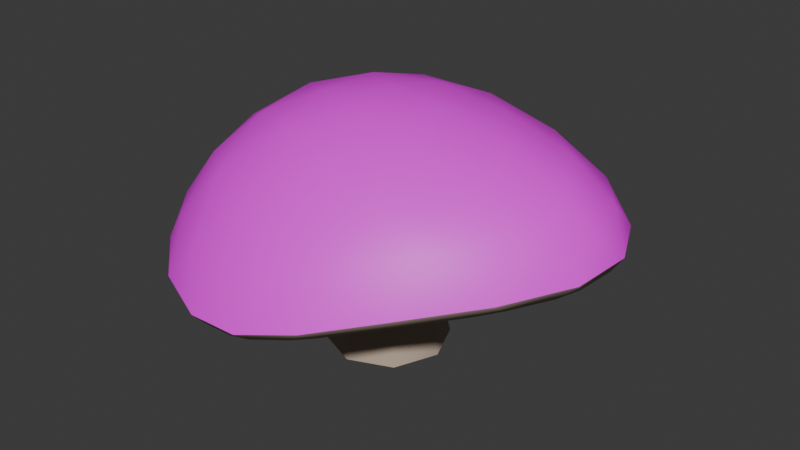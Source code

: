 # Source: mushroom_1.blend  (saved by Blender 4.4.30; exported with 4.5.12 LTS)
import bpy
from mathutils import Matrix  # noqa: F401  (used for matrix-valued properties, if any)

bpy.ops.wm.read_factory_settings(use_empty=True)
scene = bpy.context.scene
scene.name = 'Scene'

# ---- collections
col_collection = bpy.data.collections.new('Collection'); scene.collection.children.link(col_collection)

# ---- images (referenced by path relative to the original .blend; pixels are not part of the script)
import os
ASSET_DIR = os.environ.get("B2B_ASSET_DIR", "")  # directory of the original .blend (textures are referenced by path, not embedded)
HERE = os.path.dirname(os.path.abspath(__file__))  # packed textures are extracted next to this script under _unpacked/

def load_image(name, relpath, width, height, colorspace="sRGB"):
    """Load a texture the original file referenced (path relative to the .blend, or extracted next to this script)."""
    p = next((c for c in (os.path.join(HERE, relpath), os.path.join(ASSET_DIR, relpath)) if relpath and os.path.exists(c)), "")
    if p:
        img = bpy.data.images.load(p, check_existing=True)
        img.name = name
    else:  # same state as the original file: an image datablock whose file is absent (Cycles renders it pink)
        img = bpy.data.images.new(name, width, height)
        img.source = "FILE"
        img.filepath = "//" + (relpath or name)
    img.colorspace_settings.name = colorspace
    return img
img_fliegen_pilz = load_image('fliegen pilz', '', 1024, 1024, 'sRGB')

# ---- materials (node trees are filled in below, after node groups)
mat_material_001 = bpy.data.materials.new('Material.001')
mat_material_002 = bpy.data.materials.new('Material.002')
mat_material = bpy.data.materials.new('Material')

# ---- node groups
ng_smooth_by_angle = bpy.data.node_groups.new('Smooth by Angle', 'GeometryNodeTree')
_s = ng_smooth_by_angle.interface.new_socket(name='Mesh', in_out='OUTPUT', socket_type='NodeSocketGeometry')
_s = ng_smooth_by_angle.interface.new_socket(name='Mesh', in_out='INPUT', socket_type='NodeSocketGeometry')
_s = ng_smooth_by_angle.interface.new_socket(name='Angle', in_out='INPUT', socket_type='NodeSocketFloat')
_s.subtype = 'ANGLE'
_s.default_value = 0.5236
_s.min_value = 0.0
_s.max_value = 3.142
_s.description = 'Maximum face angle for smooth edges'
_s = ng_smooth_by_angle.interface.new_socket(name='Ignore Sharpness', in_out='INPUT', socket_type='NodeSocketBool')
_s.force_non_field = True
ng_smooth_by_angle.description = 'Set the sharpness of mesh edges based on the angle between the neighboring faces'
ng_smooth_by_angle.is_modifier = True
_N = ng_smooth_by_angle.nodes; _L = ng_smooth_by_angle.links
n0 = _N.new('GeometryNodeSetShadeSmooth'); n0.name = 'Set Shade Smooth'; n0.location = (120, -80)
n0.domain = 'EDGE'
n1 = _N.new('GeometryNodeSetShadeSmooth'); n1.name = 'Set Shade Smooth.001'; n1.location = (300, -80)
n2 = _N.new('NodeGroupOutput'); n2.name = 'Group Output'; n2.location = (480, -80)
n3 = _N.new('GeometryNodeInputMeshEdgeAngle'); n3.name = 'Edge Angle'; n3.location = (-440, -240)
n4 = _N.new('NodeGroupInput'); n4.name = 'Group Input'; n4.location = (-80, -80)
n5 = _N.new('GeometryNodeInputEdgeSmooth'); n5.name = 'Is Edge Smooth'; n5.location = (-260, -120)
n6 = _N.new('GeometryNodeInputShadeSmooth'); n6.name = 'Is Shade Smooth'; n6.location = (-440, -397)
n7 = _N.new('FunctionNodeCompare'); n7.name = 'Compare'; n7.location = (-260, -260)
n7.operation = 'LESS_EQUAL'
n7.inputs[6].default_value = (0.0, 0.0, 0.0, 0.0)
n7.inputs[7].default_value = (0.0, 0.0, 0.0, 0.0)
n8 = _N.new('FunctionNodeBooleanMath'); n8.name = 'Boolean Math.001'; n8.location = (-80, -260)
n9 = _N.new('NodeGroupInput'); n9.name = 'Group Input.001'; n9.location = (-440, -329)
n10 = _N.new('NodeGroupInput'); n10.name = 'Group Input.002'; n10.location = (-259, -189)
n11 = _N.new('FunctionNodeBooleanMath'); n11.name = 'Boolean Math'; n11.location = (-80, -149)
n11.operation = 'OR'
n12 = _N.new('FunctionNodeBooleanMath'); n12.name = 'Boolean Math.002'; n12.location = (-260, -380)
n12.operation = 'OR'
n13 = _N.new('NodeGroupInput'); n13.name = 'Group Input.003'; n13.location = (-440, -460)
_L.new(n3.outputs[0], n7.inputs[0])
_L.new(n1.outputs[0], n2.inputs[0])
_L.new(n9.outputs[1], n7.inputs[1])
_L.new(n7.outputs[0], n8.inputs[0])
_L.new(n4.outputs[0], n0.inputs[0])
_L.new(n0.outputs[0], n1.inputs[0])
_L.new(n8.outputs[0], n0.inputs[2])
_L.new(n10.outputs[2], n11.inputs[1])
_L.new(n5.outputs[0], n11.inputs[0])
_L.new(n11.outputs[0], n0.inputs[1])
_L.new(n13.outputs[2], n12.inputs[1])
_L.new(n6.outputs[0], n12.inputs[0])
_L.new(n12.outputs[0], n8.inputs[1])
n2.is_active_output = True

# ---- material node trees
mat_material_001.use_nodes = True; mat_material_001.node_tree.nodes.clear()
_N = mat_material_001.node_tree.nodes; _L = mat_material_001.node_tree.links
n0 = _N.new('ShaderNodeBsdfPrincipled'); n0.name = 'Principled BSDF'; n0.location = (10, 300)
n0.inputs[0].default_value = (0.5746, 0.01052, 0.01491, 1.0)
n0.inputs[2].default_value = 1.0
n1 = _N.new('ShaderNodeOutputMaterial'); n1.name = 'Material Output'; n1.location = (300, 300)
_L.new(n0.outputs[0], n1.inputs[0])
n1.is_active_output = True
mat_material_002.use_nodes = True; mat_material_002.node_tree.nodes.clear()
_N = mat_material_002.node_tree.nodes; _L = mat_material_002.node_tree.links
n0 = _N.new('ShaderNodeBsdfPrincipled'); n0.name = 'Principled BSDF'; n0.location = (10, 300)
n0.inputs[0].default_value = (0.4714, 0.3679, 0.2842, 1.0)
n0.inputs[2].default_value = 1.0
n1 = _N.new('ShaderNodeOutputMaterial'); n1.name = 'Material Output'; n1.location = (300, 300)
_L.new(n0.outputs[0], n1.inputs[0])
n1.is_active_output = True
mat_material.use_nodes = True; mat_material.node_tree.nodes.clear()
_N = mat_material.node_tree.nodes; _L = mat_material.node_tree.links
n0 = _N.new('ShaderNodeBsdfPrincipled'); n0.name = 'Principled BSDF'; n0.location = (10, 300)
n1 = _N.new('ShaderNodeOutputMaterial'); n1.name = 'Material Output'; n1.location = (300, 300)
n2 = _N.new('ShaderNodeTexImage'); n2.name = 'Image Texture'; n2.location = (-280, 280)
n2.image = img_fliegen_pilz
_L.new(n0.outputs[0], n1.inputs[0])
_L.new(n2.outputs[0], n0.inputs[0])
n1.is_active_output = True

# ---- world
world_world = bpy.data.worlds.new('World'); scene.world = world_world
world_world.use_nodes = True; world_world.node_tree.nodes.clear()
_N = world_world.node_tree.nodes; _L = world_world.node_tree.links
n0 = _N.new('ShaderNodeOutputWorld'); n0.name = 'World Output'; n0.location = (300, 300)
n1 = _N.new('ShaderNodeBackground'); n1.name = 'Background'; n1.location = (10, 300)
n1.inputs[0].default_value = (0.05088, 0.05088, 0.05088, 1.0)
_L.new(n1.outputs[0], n0.inputs[0])
n0.is_active_output = True
world_world.color = (0.05088, 0.05088, 0.05088)
world_world.use_sun_shadow = False
world_world.sun_shadow_jitter_overblur = 0.0

# ---- meshes
me_icosphere = bpy.data.meshes.new('Icosphere')
me_icosphere.from_pydata([(0.1133, -0.1283, 0.4704), (1.082, -0.2491, 0.4292), (1.121, 0.01748, 0.4494), (0.1416, -1.017, 0.2509), (0.4026, -0.932, 0.3042), (-0.6505, -0.5256, 0.3484), (-0.5192, -0.7548, 0.3099), (-0.5162, 0.4744, 0.2471), (-0.6505, 0.2705, 0.2694), (0.5251, 0.6291, 0.3567), (0.2339, 0.7054, 0.3494), (1.021, 0.2596, 0.4484), (0.7927, 0.4823, 0.4045), (-0.04551, 0.7011, 0.3368), (-0.3188, 0.6165, 0.2884), (-0.7159, 0.02599, 0.3321), (-0.7159, -0.2652, 0.3683), (-0.3378, -0.9201, 0.275), (-0.1002, -1.014, 0.243), (0.6632, -0.7607, 0.3681), (0.9211, -0.5084, 0.4088), (1.245, -0.3187, 0.3407), (1.293, -0.2007, 0.3501), (1.314, -0.2486, 0.3979), (1.307, 0.1224, 0.3706), (1.357, 0.06825, 0.4229), (1.324, 0.008727, 0.3662), (0.09722, -1.21, 0.1202), (0.2002, -1.195, 0.1339), (0.1537, -1.243, 0.1632), (0.5023, -1.071, 0.2029), (0.4526, -1.138, 0.2317), (0.3948, -1.128, 0.177), (-0.8303, -0.5417, 0.2487), (-0.786, -0.6518, 0.2355), (-0.8395, -0.6164, 0.29), (-0.6097, -0.9233, 0.188), (-0.6774, -0.8976, 0.2415), (-0.6805, -0.8344, 0.2046), (-0.6098, 0.6587, 0.1266), (-0.681, 0.5835, 0.1222), (-0.6768, 0.6509, 0.1583), (-0.8299, 0.3276, 0.1591), (-0.8398, 0.4077, 0.1864), (-0.786, 0.4256, 0.1401), (0.6311, 0.7805, 0.2652), (0.5084, 0.8284, 0.2529), (0.5727, 0.8459, 0.3017), (0.1619, 0.9017, 0.2425), (0.2321, 0.9331, 0.2922), (0.2859, 0.8861, 0.247), (1.222, 0.3105, 0.3698), (1.148, 0.4079, 0.3605), (1.217, 0.3778, 0.4212), (0.9514, 0.5912, 0.3233), (0.8442, 0.6662, 0.3038), (0.9162, 0.6605, 0.3639), (-0.04771, 0.8987, 0.2325), (-0.1593, 0.8813, 0.2197), (-0.1115, 0.9282, 0.275), (-0.3732, 0.8138, 0.1789), (-0.4642, 0.7677, 0.1597), (-0.4402, 0.8251, 0.2114), (-0.8829, 0.1334, 0.2099), (-0.8969, 0.02181, 0.2311), (-0.9253, 0.09221, 0.2689), (-0.8969, -0.2196, 0.2617), (-0.8824, -0.3371, 0.2646), (-0.9248, -0.2802, 0.316), (-0.4646, -1.055, 0.1601), (-0.3755, -1.112, 0.1457), (-0.4381, -1.116, 0.1941), (-0.1791, -1.19, 0.1187), (-0.08019, -1.207, 0.1138), (-0.133, -1.238, 0.1519), (0.7036, -0.9336, 0.2548), (0.8107, -0.8449, 0.2771), (0.7763, -0.9132, 0.3163), (1.026, -0.633, 0.3114), (1.117, -0.5235, 0.3244), (1.106, -0.5861, 0.3698), (1.025, -0.6329, 0.3114), (1.001, -0.5474, 0.3433), (1.115, -0.523, 0.3243), (0.8107, -0.8448, 0.2771), (0.7033, -0.9333, 0.2548), (0.7119, -0.8313, 0.2972), (-0.179, -1.19, 0.1188), (-0.1177, -1.115, 0.1553), (-0.07999, -1.206, 0.114), (-0.3753, -1.112, 0.1457), (-0.4642, -1.054, 0.1602), (-0.3815, -1.01, 0.1915), (-0.8969, -0.2196, 0.2617), (-0.808, -0.2737, 0.297), (-0.8817, -0.3371, 0.2646), (-0.8969, 0.0218, 0.2311), (-0.8822, 0.1331, 0.2099), (-0.808, 0.05296, 0.256), (-0.3732, 0.8138, 0.1789), (-0.3746, 0.7095, 0.2069), (-0.4637, 0.7667, 0.1598), (-0.1593, 0.8813, 0.2197), (-0.04755, 0.8982, 0.2325), (-0.07793, 0.802, 0.2616), (0.951, 0.5905, 0.3232), (0.8501, 0.5591, 0.3386), (0.8438, 0.6656, 0.3037), (1.147, 0.4074, 0.3603), (1.22, 0.3092, 0.3694), (1.11, 0.3112, 0.3881), (0.1619, 0.9011, 0.2425), (0.2859, 0.8852, 0.247), (0.2281, 0.8062, 0.276), (0.6309, 0.7798, 0.2652), (0.5496, 0.7221, 0.2845), (0.5082, 0.8276, 0.2529), (-0.8292, 0.3271, 0.1592), (-0.7845, 0.4246, 0.1402), (-0.7342, 0.3264, 0.1853), (-0.6091, 0.6578, 0.1267), (-0.5861, 0.553, 0.1601), (-0.6799, 0.5821, 0.1224), (-0.6092, -0.9227, 0.188), (-0.6798, -0.8338, 0.2046), (-0.5862, -0.8233, 0.2309), (-0.8297, -0.5414, 0.2487), (-0.7342, -0.5657, 0.2744), (-0.7851, -0.6515, 0.2355), (0.5022, -1.071, 0.2029), (0.3945, -1.127, 0.177), (0.4251, -1.024, 0.2248), (0.09705, -1.208, 0.1203), (0.1427, -1.118, 0.1645), (0.2001, -1.194, 0.134), (1.305, 0.1217, 0.3702), (1.321, 0.007965, 0.3658), (1.227, 0.04149, 0.3893), (1.244, -0.3187, 0.3406), (1.183, -0.2564, 0.3664), (1.291, -0.2006, 0.3498), (0.1133, 0.2064, -0.3886), (0.1133, 0.003814, 0.4748), (0.35, 0.1083, -0.3886), (0.2067, -0.03489, 0.4748), (0.448, -0.1283, -0.3886), (0.2454, -0.1283, 0.4748), (0.35, -0.365, -0.3886), (0.2067, -0.2218, 0.4748), (0.1133, -0.463, -0.3886), (0.1133, -0.2605, 0.4748), (-0.1234, -0.365, -0.3886), (0.01988, -0.2218, 0.4748), (-0.2214, -0.1283, -0.3886), (-0.01882, -0.1283, 0.4748), (-0.1234, 0.1083, -0.3886), (0.01988, -0.03489, 0.4748)], [], [(51, 24, 135, 109), (54, 52, 108, 105), (88, 92, 17, 18), (92, 125, 6, 17), (133, 88, 18, 3), (45, 55, 107, 114), (113, 115, 9, 10), (137, 139, 1, 2), (57, 48, 111, 103), (60, 58, 102, 99), (86, 131, 4, 19), (13, 10, 0), (18, 17, 0), (3, 18, 0), (39, 61, 101, 120), (110, 137, 2, 11), (94, 98, 15, 16), (63, 42, 117, 97), (115, 106, 12, 9), (66, 64, 96, 93), (20, 19, 0), (2, 1, 0), (15, 8, 0), (11, 2, 0), (38, 34, 128, 124), (33, 67, 95, 126), (10, 9, 0), (14, 13, 0), (69, 36, 123, 91), (12, 11, 0), (72, 70, 90, 87), (32, 28, 134, 130), (27, 73, 89, 132), (75, 30, 129, 85), (7, 14, 0), (78, 76, 84, 81), (82, 86, 19, 20), (26, 22, 140, 136), (21, 79, 83, 138), (50, 46, 116, 112), (125, 127, 5, 6), (131, 133, 3, 4), (104, 113, 10, 13), (121, 100, 14, 7), (139, 82, 20, 1), (100, 104, 13, 14), (44, 40, 122, 118), (9, 12, 0), (1, 20, 0), (98, 119, 8, 15), (119, 121, 7, 8), (106, 110, 11, 12), (127, 94, 16, 5), (5, 16, 0), (4, 3, 0), (6, 5, 0), (17, 6, 0), (16, 15, 0), (8, 7, 0), (19, 4, 0), (21, 22, 23), (24, 25, 26), (27, 28, 29), (30, 31, 32), (33, 34, 35), (36, 37, 38), (39, 40, 41), (42, 43, 44), (45, 46, 47), (48, 49, 50), (51, 52, 53), (54, 55, 56), (57, 58, 59), (60, 61, 62), (63, 64, 65), (66, 67, 68), (69, 70, 71), (72, 73, 74), (75, 76, 77), (78, 79, 80), (81, 82, 83), (84, 85, 86), (87, 88, 89), (90, 91, 92), (93, 94, 95), (96, 97, 98), (99, 100, 101), (102, 103, 104), (105, 106, 107), (108, 109, 110), (111, 112, 113), (114, 115, 116), (117, 118, 119), (120, 121, 122), (123, 124, 125), (126, 127, 128), (129, 130, 131), (132, 133, 134), (135, 136, 137), (138, 139, 140), (24, 51, 53, 25), (52, 54, 56, 53), (55, 45, 47, 56), (48, 57, 59, 49), (58, 60, 62, 59), (61, 39, 41, 62), (42, 63, 65, 43), (64, 66, 68, 65), (67, 33, 35, 68), (36, 69, 71, 37), (70, 72, 74, 71), (73, 27, 29, 74), (30, 75, 77, 31), (76, 78, 80, 77), (79, 21, 23, 80), (46, 50, 49, 47), (45, 114, 116, 46), (129, 30, 32, 130), (27, 132, 134, 28), (54, 105, 107, 55), (111, 48, 50, 112), (40, 44, 43, 41), (78, 81, 83, 79), (75, 85, 84, 76), (66, 93, 95, 67), (123, 36, 38, 124), (33, 126, 128, 34), (34, 38, 37, 35), (96, 64, 63, 97), (21, 138, 140, 22), (108, 52, 51, 109), (26, 136, 135, 24), (57, 103, 102, 58), (28, 32, 31, 29), (39, 120, 122, 40), (89, 73, 72, 87), (69, 91, 90, 70), (60, 99, 101, 61), (117, 42, 44, 118), (22, 26, 25, 23), (115, 113, 112, 116), (139, 137, 136, 140), (133, 131, 130, 134), (127, 125, 124, 128), (121, 119, 118, 122), (131, 86, 85, 129), (82, 139, 138, 83), (86, 82, 81, 84), (125, 92, 91, 123), (88, 133, 132, 89), (92, 88, 87, 90), (119, 98, 97, 117), (94, 127, 126, 95), (98, 94, 93, 96), (113, 104, 103, 111), (100, 121, 120, 101), (104, 100, 99, 102), (137, 110, 109, 135), (106, 115, 114, 107), (110, 106, 105, 108), (141, 142, 144, 143), (143, 144, 146, 145), (145, 146, 148, 147), (147, 148, 150, 149), (149, 150, 152, 151), (151, 152, 154, 153), (144, 142, 156, 154, 152, 150, 148, 146), (153, 154, 156, 155), (155, 156, 142, 141)])
me_icosphere.polygons.foreach_set('use_smooth', [True] * 169)
me_icosphere.polygons.foreach_set('material_index', [1, 1, 1, 1, 1, 1, 1, 1, 1, 1, 1, 1, 1, 1, 1, 1, 1, 1, 1, 1, 1, 1, 1, 1, 1, 1, 1, 1, 1, 1, 1, 1, 1, 1, 1, 1, 1, 1, 1, 1, 1, 1, 1, 1, 1, 1, 1, 1, 1, 1, 1, 1, 1, 1, 1, 1, 1, 1, 1, 1, 1, 1, 1, 1, 1, 1, 1, 1, 1, 1, 1, 1, 1, 1, 1, 1, 1, 1, 1, 1, 1, 1, 1, 1, 1, 1, 1, 1, 1, 1, 1, 1, 1, 1, 1, 1, 1, 1, 1, 1, 1, 1, 1, 1, 1, 1, 1, 1, 1, 1, 1, 1, 1, 1, 1, 1, 1, 1, 1, 1, 1, 1, 1, 1, 1, 1, 1, 1, 1, 1, 1, 1, 1, 1, 1, 1, 1, 1, 1, 1, 1, 1, 1, 1, 1, 1, 1, 1, 1, 1, 1, 1, 1, 1, 1, 1, 1, 1, 1, 1, 1, 1, 1, 1, 1, 1, 0, 1, 1])
_uv = me_icosphere.uv_layers.new(name='UVMap')
_uv.uv.foreach_set('vector', [0.4236, 0.2756, 0.3947, 0.2756, 0.3947, 0.2756, 0.4236, 0.2756, 0.47, 0.2756, 0.4392, 0.2756, 0.4392, 0.2756, 0.47, 0.2756, 0.1136, 0.2756, 0.06818, 0.2756, 0.06818, 0.2756, 0.1136, 0.2756, 0.06818, 0.2756, 0.02273, 0.2756, 0.02273, 0.2756, 0.06818, 0.2756, 0.1591, 0.2756, 0.1136, 0.2756, 0.1136, 0.2756, 0.1591, 0.2756, 0.5147, 0.2756, 0.4853, 0.2756, 0.4853, 0.2756, 0.5147, 0.2756, 0.5682, 0.2756, 0.5227, 0.2756, 0.5227, 0.2756, 0.5682, 0.2756, 0.3864, 0.2756, 0.3409, 0.2756, 0.3409, 0.2756, 0.3864, 0.2756, 0.6054, 0.2756, 0.5765, 0.2756, 0.5765, 0.2756, 0.6054, 0.2756, 0.6517, 0.2756, 0.621, 0.2756, 0.621, 0.2756, 0.6517, 0.2756, 0.25, 0.2756, 0.2045, 0.2756, 0.2045, 0.2756, 0.25, 0.2756, 0.6136, 0.2756, 0.5682, 0.2756, 0.6136, 0.2756, 0.1136, 0.2756, 0.06818, 0.2756, 0.1136, 0.2756, 0.1591, 0.2756, 0.1136, 0.2756, 0.1591, 0.2756, 0.6963, 0.2756, 0.6672, 0.2756, 0.6672, 0.2756, 0.6963, 0.2756, 0.4318, 0.2756, 0.3864, 0.2756, 0.3864, 0.2756, 0.4318, 0.2756, 0.8409, 0.2756, 0.7955, 0.2756, 0.7955, 0.2756, 0.8409, 0.2756, 0.7875, 0.2756, 0.758, 0.2756, 0.758, 0.2756, 0.7875, 0.2756, 0.5227, 0.2756, 0.4773, 0.2756, 0.4773, 0.2756, 0.5227, 0.2756, 0.8335, 0.2756, 0.8029, 0.2756, 0.8029, 0.2756, 0.8335, 0.2756, 0.2955, 0.2756, 0.25, 0.2756, 0.2955, 0.2756, 0.3864, 0.2756, 0.3409, 0.2756, 0.3864, 0.2756, 0.7955, 0.2756, 0.75, 0.2756, 0.7955, 0.2756, 0.4318, 0.2756, 0.3864, 0.2756, 0.4318, 0.2756, 0.9237, 0.2756, 0.8945, 0.2756, 0.8945, 0.2756, 0.9237, 0.2756, 0.8781, 0.2756, 0.8492, 0.2756, 0.8492, 0.2756, 0.8781, 0.2756, 0.5682, 0.2756, 0.5227, 0.2756, 0.5682, 0.2756, 0.6591, 0.2756, 0.6136, 0.2756, 0.6591, 0.2756, 0.06, 0.2756, 0.03094, 0.2756, 0.03094, 0.2756, 0.06, 0.2756, 0.4773, 0.2756, 0.4318, 0.2756, 0.4773, 0.2756, 0.1062, 0.2756, 0.07561, 0.2756, 0.07562, 0.2756, 0.1062, 0.2756, 0.1965, 0.2756, 0.1671, 0.2756, 0.1671, 0.2756, 0.1965, 0.2756, 0.1508, 0.2756, 0.1219, 0.2756, 0.1219, 0.2756, 0.1508, 0.2756, 0.2421, 0.2756, 0.2125, 0.2756, 0.2125, 0.2756, 0.242, 0.2756, 0.7045, 0.2756, 0.6591, 0.2756, 0.7045, 0.2756, 0.2881, 0.2756, 0.2574, 0.2756, 0.2574, 0.2756, 0.2881, 0.2756, 0.2955, 0.2756, 0.25, 0.2756, 0.25, 0.2756, 0.2955, 0.2756, 0.3781, 0.2756, 0.3491, 0.2756, 0.3491, 0.2756, 0.3781, 0.2756, 0.3326, 0.2756, 0.3036, 0.2756, 0.3037, 0.2756, 0.3326, 0.2756, 0.56, 0.2756, 0.531, 0.2756, 0.531, 0.2756, 0.5599, 0.2756, 0.9318, 0.2756, 0.8864, 0.2756, 0.8864, 0.2756, 0.9318, 0.2756, 0.2045, 0.2756, 0.1591, 0.2756, 0.1591, 0.2756, 0.2045, 0.2756, 0.6136, 0.2756, 0.5682, 0.2756, 0.5682, 0.2756, 0.6136, 0.2756, 0.7045, 0.2756, 0.6591, 0.2756, 0.6591, 0.2756, 0.7045, 0.2756, 0.3409, 0.2756, 0.2955, 0.2756, 0.2955, 0.2756, 0.3409, 0.2756, 0.6591, 0.2756, 0.6136, 0.2756, 0.6136, 0.2756, 0.6591, 0.2756, 0.7418, 0.2756, 0.7128, 0.2756, 0.7128, 0.2756, 0.7418, 0.2756, 0.5227, 0.2756, 0.4773, 0.2756, 0.5227, 0.2756, 0.3409, 0.2756, 0.2955, 0.2756, 0.3409, 0.2756, 0.7955, 0.2756, 0.75, 0.2756, 0.75, 0.2756, 0.7955, 0.2756, 0.75, 0.2756, 0.7045, 0.2756, 0.7045, 0.2756, 0.75, 0.2756, 0.4773, 0.2756, 0.4318, 0.2756, 0.4318, 0.2756, 0.4773, 0.2756, 0.8864, 0.2756, 0.8409, 0.2756, 0.8409, 0.2756, 0.8864, 0.2756, 0.8864, 0.2756, 0.8409, 0.2756, 0.8864, 0.2756, 0.2045, 0.2756, 0.1591, 0.2756, 0.2045, 0.2756, 0.9318, 0.2756, 0.8864, 0.2756, 0.9318, 0.2756, 0.06818, 0.2756, 0.02273, 0.2756, 0.06818, 0.2756, 0.8409, 0.2756, 0.7955, 0.2756, 0.8409, 0.2756, 0.75, 0.2756, 0.7045, 0.2756, 0.75, 0.2756, 0.25, 0.2756, 0.2045, 0.2756, 0.25, 0.2756, 0.3326, 0.2756, 0.3491, 0.2756, 0.3409, 0.2837, 0.3947, 0.2756, 0.3845, 0.2854, 0.3781, 0.2756, 0.1508, 0.2756, 0.1671, 0.2756, 0.158, 0.283, 0.2125, 0.2756, 0.2028, 0.2852, 0.1965, 0.2756, 0.8781, 0.2756, 0.8945, 0.2756, 0.8862, 0.2831, 0.03094, 0.2756, 0.02273, 0.2756, 0.02273, 0.2756, 0.6963, 0.2756, 0.7128, 0.2756, 0.7041, 0.283, 0.758, 0.2756, 0.7482, 0.2849, 0.7418, 0.2756, 0.5147, 0.2756, 0.531, 0.2756, 0.5228, 0.2836, 0.5765, 0.2756, 0.5667, 0.285, 0.56, 0.2756, 0.4236, 0.2756, 0.4392, 0.2756, 0.4316, 0.2836, 0.47, 0.2756, 0.4853, 0.2756, 0.4772, 0.2833, 0.6054, 0.2756, 0.621, 0.2756, 0.6135, 0.2831, 0.6517, 0.2756, 0.6672, 0.2756, 0.6591, 0.2826, 0.7875, 0.2756, 0.8029, 0.2756, 0.7953, 0.2832, 0.8335, 0.2756, 0.8492, 0.2756, 0.8406, 0.2827, 0.06, 0.2756, 0.07561, 0.2756, 0.06829, 0.283, 0.1062, 0.2756, 0.1219, 0.2756, 0.1135, 0.2825, 0.2421, 0.2756, 0.2574, 0.2756, 0.2498, 0.2834, 0.2881, 0.2756, 0.3036, 0.2756, 0.2951, 0.2831, 0.2881, 0.2756, 0.2955, 0.2756, 0.3037, 0.2756, 0.2574, 0.2756, 0.242, 0.2756, 0.25, 0.2756, 0.1062, 0.2756, 0.1136, 0.2756, 0.1219, 0.2756, 0.07562, 0.2756, 0.06, 0.2756, 0.06818, 0.2756, 0.8335, 0.2756, 0.8409, 0.2756, 0.8492, 0.2756, 0.8029, 0.2756, 0.7875, 0.2756, 0.7955, 0.2756, 0.6517, 0.2756, 0.6591, 0.2756, 0.6672, 0.2756, 0.621, 0.2756, 0.6054, 0.2756, 0.6136, 0.2756, 0.47, 0.2756, 0.4773, 0.2756, 0.4853, 0.2756, 0.4392, 0.2756, 0.4236, 0.2756, 0.4318, 0.2756, 0.5765, 0.2756, 0.5599, 0.2756, 0.5682, 0.2756, 0.5147, 0.2756, 0.5227, 0.2756, 0.531, 0.2756, 0.758, 0.2756, 0.7418, 0.2756, 0.75, 0.2756, 0.6963, 0.2756, 0.7045, 0.2756, 0.7128, 0.2756, 0.03094, 0.2756, 0.02273, 0.2756, 0.02302, 0.2756, 0.8781, 0.2756, 0.8864, 0.2756, 0.8945, 0.2756, 0.2125, 0.2756, 0.1965, 0.2756, 0.2045, 0.2756, 0.1508, 0.2756, 0.1591, 0.2756, 0.1671, 0.2756, 0.3947, 0.2756, 0.3781, 0.2756, 0.3864, 0.2756, 0.3326, 0.2756, 0.3409, 0.2756, 0.3491, 0.2756, 0.3947, 0.2756, 0.4236, 0.2756, 0.4316, 0.2836, 0.3862, 0.2837, 0.4392, 0.2756, 0.47, 0.2756, 0.4772, 0.2833, 0.4321, 0.2833, 0.4853, 0.2756, 0.5147, 0.2756, 0.5228, 0.2836, 0.4776, 0.2836, 0.5765, 0.2756, 0.6054, 0.2756, 0.6135, 0.2831, 0.5683, 0.2831, 0.621, 0.2756, 0.6517, 0.2756, 0.6591, 0.2826, 0.6139, 0.2827, 0.6672, 0.2756, 0.6963, 0.2756, 0.7041, 0.283, 0.6595, 0.283, 0.758, 0.2756, 0.7875, 0.2756, 0.7953, 0.2832, 0.7498, 0.2832, 0.8029, 0.2756, 0.8335, 0.2756, 0.8406, 0.2827, 0.7957, 0.2828, 0.8492, 0.2756, 0.8781, 0.2756, 0.8862, 0.2831, 0.8411, 0.2831, 0.03094, 0.2756, 0.06, 0.2756, 0.06829, 0.283, 0.02293, 0.2832, 0.07561, 0.2756, 0.1062, 0.2756, 0.1135, 0.2825, 0.06861, 0.2826, 0.1219, 0.2756, 0.1508, 0.2756, 0.158, 0.283, 0.1138, 0.2828, 0.2125, 0.2756, 0.2421, 0.2756, 0.2498, 0.2834, 0.2044, 0.2834, 0.2574, 0.2756, 0.2881, 0.2756, 0.2951, 0.2831, 0.2502, 0.283, 0.3036, 0.2756, 0.3326, 0.2756, 0.3409, 0.2837, 0.2955, 0.2835, 0.531, 0.2756, 0.56, 0.2756, 0.5667, 0.285, 0.5244, 0.2851, 0.5147, 0.2756, 0.5147, 0.2756, 0.531, 0.2756, 0.531, 0.2756, 0.2125, 0.2756, 0.2125, 0.2756, 0.1965, 0.2756, 0.1965, 0.2756, 0.1508, 0.2756, 0.1508, 0.2756, 0.1671, 0.2756, 0.1671, 0.2756, 0.47, 0.2756, 0.47, 0.2756, 0.4853, 0.2756, 0.4853, 0.2756, 0.5765, 0.2756, 0.5765, 0.2756, 0.56, 0.2756, 0.5599, 0.2756, 0.7128, 0.2756, 0.7418, 0.2756, 0.7482, 0.2849, 0.7056, 0.2848, 0.2881, 0.2756, 0.2881, 0.2756, 0.3037, 0.2756, 0.3036, 0.2756, 0.2421, 0.2756, 0.242, 0.2756, 0.2574, 0.2756, 0.2574, 0.2756, 0.8335, 0.2756, 0.8335, 0.2756, 0.8492, 0.2756, 0.8492, 0.2756, 0.03094, 0.2756, 0.03094, 0.2756, 0.02273, 0.2756, 0.02273, 0.2756, 0.8781, 0.2756, 0.8781, 0.2756, 0.8945, 0.2756, 0.8945, 0.2756, 0.8945, 0.2756, 0.9237, 0.2756, 0.9304, 0.2849, 0.8879, 0.2851, 0.8029, 0.2756, 0.8029, 0.2756, 0.7875, 0.2756, 0.7875, 0.2756, 0.3326, 0.2756, 0.3326, 0.2756, 0.3491, 0.2756, 0.3491, 0.2756, 0.4392, 0.2756, 0.4392, 0.2756, 0.4236, 0.2756, 0.4236, 0.2756, 0.3781, 0.2756, 0.3781, 0.2756, 0.3947, 0.2756, 0.3947, 0.2756, 0.6054, 0.2756, 0.6054, 0.2756, 0.621, 0.2756, 0.621, 0.2756, 0.1671, 0.2756, 0.1965, 0.2756, 0.2028, 0.2852, 0.1595, 0.285, 0.6963, 0.2756, 0.6963, 0.2756, 0.7128, 0.2756, 0.7128, 0.2756, 0.1219, 0.2756, 0.1219, 0.2756, 0.1062, 0.2756, 0.1062, 0.2756, 0.06, 0.2756, 0.06, 0.2756, 0.07562, 0.2756, 0.07561, 0.2756, 0.6517, 0.2756, 0.6517, 0.2756, 0.6672, 0.2756, 0.6672, 0.2756, 0.758, 0.2756, 0.758, 0.2756, 0.7418, 0.2756, 0.7418, 0.2756, 0.3491, 0.2756, 0.3781, 0.2756, 0.3845, 0.2854, 0.3426, 0.2853, 0.5227, 0.2756, 0.5682, 0.2756, 0.5599, 0.2756, 0.531, 0.2756, 0.3409, 0.2756, 0.3864, 0.2756, 0.3781, 0.2756, 0.3491, 0.2756, 0.1591, 0.2756, 0.2045, 0.2756, 0.1965, 0.2756, 0.1671, 0.2756, 0.8864, 0.2756, 0.9318, 0.2756, 0.9237, 0.2756, 0.8945, 0.2756, 0.7045, 0.2756, 0.75, 0.2756, 0.7418, 0.2756, 0.7128, 0.2756, 0.2045, 0.2756, 0.25, 0.2756, 0.242, 0.2756, 0.2125, 0.2756, 0.2955, 0.2756, 0.3409, 0.2756, 0.3326, 0.2756, 0.3037, 0.2756, 0.25, 0.2756, 0.2955, 0.2756, 0.2881, 0.2756, 0.2574, 0.2756, 0.02273, 0.2756, 0.06818, 0.2756, 0.06, 0.2756, 0.03094, 0.2756, 0.1136, 0.2756, 0.1591, 0.2756, 0.1508, 0.2756, 0.1219, 0.2756, 0.06818, 0.2756, 0.1136, 0.2756, 0.1062, 0.2756, 0.07562, 0.2756, 0.75, 0.2756, 0.7955, 0.2756, 0.7875, 0.2756, 0.758, 0.2756, 0.8409, 0.2756, 0.8864, 0.2756, 0.8781, 0.2756, 0.8492, 0.2756, 0.7955, 0.2756, 0.8409, 0.2756, 0.8335, 0.2756, 0.8029, 0.2756, 0.5682, 0.2756, 0.6136, 0.2756, 0.6054, 0.2756, 0.5765, 0.2756, 0.6591, 0.2756, 0.7045, 0.2756, 0.6963, 0.2756, 0.6672, 0.2756, 0.6136, 0.2756, 0.6591, 0.2756, 0.6517, 0.2756, 0.621, 0.2756, 0.3864, 0.2756, 0.4318, 0.2756, 0.4236, 0.2756, 0.3947, 0.2756, 0.4773, 0.2756, 0.5227, 0.2756, 0.5147, 0.2756, 0.4853, 0.2756, 0.4318, 0.2756, 0.4773, 0.2756, 0.47, 0.2756, 0.4392, 0.2756, 1.0, 0.5, 1.0, 1.0, 0.875, 1.0, 0.875, 0.5, 0.875, 0.5, 0.875, 1.0, 0.75, 1.0, 0.75, 0.5, 0.75, 0.5, 0.75, 1.0, 0.625, 1.0, 0.625, 0.5, 0.625, 0.5, 0.625, 1.0, 0.5, 1.0, 0.5, 0.5, 0.5, 0.5, 0.5, 1.0, 0.375, 1.0, 0.375, 0.5, 0.375, 0.5, 0.375, 1.0, 0.25, 1.0, 0.25, 0.5, 0.4197, 0.4197, 0.25, 0.49, 0.08029, 0.4197, 0.01, 0.25, 0.08029, 0.08029, 0.25, 0.01, 0.4197, 0.08029, 0.49, 0.25, 0.25, 0.5, 0.25, 1.0, 0.125, 1.0, 0.125, 0.5, 0.125, 0.5, 0.125, 1.0, 0.0, 1.0, 0.0, 0.5])
me_icosphere.materials.append(mat_material_001)
me_icosphere.materials.append(mat_material_002)
me_icosphere.update()
me_icosphere_001 = bpy.data.meshes.new('Icosphere.001')
me_icosphere_001.from_pydata([(0.2981, -1.144, 0.3513), (-0.7236, -0.7276, 0.4192), (-0.7236, 0.4974, 0.3293), (0.3998, 0.8465, 0.4472), (1.295, -0.08743, 0.5541), (0.09205, -0.08669, 1.0), (1.161, -0.3724, 0.5701), (0.8919, -0.6961, 0.5449), (0.5691, -0.9729, 0.4658), (0.03259, -1.157, 0.367), (-0.2629, -1.096, 0.3944), (-0.5319, -0.9299, 0.4239), (-0.8127, -0.4436, 0.5018), (-0.8506, -0.09478, 0.5043), (-0.8127, 0.2416, 0.4274), (-0.5318, 0.6658, 0.3914), (-0.2459, 0.802, 0.46), (0.0927, 0.8611, 0.4851), (0.6965, 0.7052, 0.5179), (1.009, 0.4729, 0.5853), (1.226, 0.1853, 0.6028), (0.1709, -0.3701, 0.9679), (0.2392, -0.6944, 0.8311), (0.2792, -0.9748, 0.5927), (1.11, -0.09014, 0.7254), (0.7983, -0.09392, 0.8701), (0.4223, -0.0924, 0.9679), (-0.1663, -0.2635, 0.9679), (-0.4223, -0.4614, 0.8466), (-0.6095, -0.628, 0.6382), (-0.156, 0.07962, 0.9679), (-0.4127, 0.2579, 0.8292), (-0.6095, 0.4045, 0.5827), (0.1993, 0.1846, 0.9679), (0.3028, 0.473, 0.8507), (0.3714, 0.7056, 0.6575), (0.5835, 0.2079, 0.8992), (0.9646, 0.2095, 0.7718), (0.6833, 0.4996, 0.738), (-0.07801, 0.3912, 0.8892), (0.01316, 0.676, 0.7078), (-0.3458, 0.5648, 0.6704), (-0.4394, -0.09387, 0.894), (-0.6708, 0.09028, 0.6937), (-0.6708, -0.2865, 0.7232), (-0.1097, -0.5994, 0.8785), (-0.3617, -0.8124, 0.6678), (-0.03867, -0.9341, 0.6447), (0.5364, -0.4062, 0.8948), (0.5852, -0.7315, 0.7138), (0.9043, -0.4057, 0.7507), (1.314, -0.2486, 0.3979), (1.357, 0.06825, 0.4229), (0.1537, -1.243, 0.1632), (0.4526, -1.138, 0.2317), (-0.8395, -0.6164, 0.29), (-0.6774, -0.8976, 0.2415), (-0.6768, 0.6509, 0.1583), (-0.8398, 0.4077, 0.1864), (0.5727, 0.8459, 0.3017), (0.2321, 0.9331, 0.2922), (1.217, 0.3778, 0.4212), (0.9162, 0.6605, 0.3639), (-0.1115, 0.9282, 0.275), (-0.4402, 0.8251, 0.2114), (-0.9253, 0.09221, 0.2689), (-0.9248, -0.2802, 0.316), (-0.4381, -1.116, 0.1941), (-0.133, -1.238, 0.1519), (0.7763, -0.9132, 0.3163), (1.106, -0.5861, 0.3698)], [], [(0, 8, 23), (1, 11, 29), (2, 14, 32), (3, 17, 35), (4, 20, 24), (26, 33, 5), (25, 36, 26), (24, 37, 25), (26, 36, 33), (36, 34, 33), (25, 37, 36), (37, 38, 36), (36, 38, 34), (38, 35, 34), (24, 20, 37), (20, 19, 37), (37, 19, 38), (19, 18, 38), (38, 18, 35), (18, 3, 35), (33, 30, 5), (34, 39, 33), (35, 40, 34), (33, 39, 30), (39, 31, 30), (34, 40, 39), (40, 41, 39), (39, 41, 31), (41, 32, 31), (35, 17, 40), (17, 16, 40), (40, 16, 41), (16, 15, 41), (41, 15, 32), (15, 2, 32), (30, 27, 5), (31, 42, 30), (32, 43, 31), (30, 42, 27), (42, 28, 27), (31, 43, 42), (43, 44, 42), (42, 44, 28), (44, 29, 28), (32, 14, 43), (14, 13, 43), (43, 13, 44), (13, 12, 44), (44, 12, 29), (12, 1, 29), (27, 21, 5), (28, 45, 27), (29, 46, 28), (27, 45, 21), (45, 22, 21), (28, 46, 45), (46, 47, 45), (45, 47, 22), (47, 23, 22), (29, 11, 46), (11, 10, 46), (46, 10, 47), (10, 9, 47), (47, 9, 23), (9, 0, 23), (21, 26, 5), (22, 48, 21), (23, 49, 22), (21, 48, 26), (48, 25, 26), (22, 49, 48), (49, 50, 48), (48, 50, 25), (50, 24, 25), (23, 8, 49), (8, 7, 49), (49, 7, 50), (7, 6, 50), (50, 6, 24), (6, 4, 24), (52, 61, 20), (62, 18, 19), (55, 56, 1), (63, 64, 16), (60, 17, 3), (60, 63, 17), (64, 15, 16), (68, 53, 9), (65, 66, 13), (58, 14, 2), (58, 65, 14), (66, 12, 13), (54, 8, 0), (67, 68, 10), (56, 67, 11), (68, 9, 10), (61, 19, 20), (69, 70, 7), (54, 69, 8), (70, 6, 7), (61, 62, 19), (65, 13, 14), (62, 59, 18), (59, 3, 18), (57, 58, 2), (55, 1, 12), (69, 7, 8), (66, 55, 12), (53, 0, 9), (56, 11, 1), (70, 51, 6), (51, 4, 6), (52, 20, 4), (53, 54, 0), (63, 16, 17), (59, 60, 3), (67, 10, 11), (64, 57, 15), (57, 2, 15), (51, 52, 4)])
me_icosphere_001.polygons.foreach_set('use_smooth', [True] * 120)
me_icosphere_001.polygons.foreach_set('material_index', [2, 2, 2, 2, 2, 2, 2, 2, 2, 2, 2, 2, 2, 2, 2, 2, 2, 2, 2, 2, 2, 2, 2, 2, 2, 2, 2, 2, 2, 2, 2, 2, 2, 2, 2, 2, 2, 2, 2, 2, 2, 2, 2, 2, 2, 2, 2, 2, 2, 2, 2, 2, 2, 2, 2, 2, 2, 2, 2, 2, 2, 2, 2, 2, 2, 2, 2, 2, 2, 2, 2, 2, 2, 2, 2, 2, 2, 2, 2, 2, 2, 2, 2, 2, 2, 2, 2, 2, 2, 2, 2, 2, 2, 2, 2, 2, 2, 2, 2, 2, 2, 2, 2, 2, 2, 2, 2, 2, 2, 2, 2, 2, 2, 2, 2, 2, 2, 2, 2, 2])
_uv = me_icosphere_001.uv_layers.new(name='UVMap')
_uv.uv.foreach_set('vector', [0.3713, 0.06429, 0.5025, 0.1036, 0.4045, 0.1743, 0.06841, 0.3973, 0.1099, 0.2942, 0.1652, 0.4262, 0.2382, 0.8777, 0.1804, 0.7751, 0.2969, 0.779, 0.7247, 0.8266, 0.6072, 0.865, 0.6726, 0.7436, 0.8842, 0.3353, 0.8917, 0.4434, 0.7984, 0.3715, 0.5709, 0.4654, 0.538, 0.5744, 0.4742, 0.5071, 0.6887, 0.4159, 0.6596, 0.5367, 0.5709, 0.4654, 0.7984, 0.3715, 0.7879, 0.4889, 0.6887, 0.4159, 0.5709, 0.4654, 0.6596, 0.5367, 0.538, 0.5744, 0.6596, 0.5367, 0.6079, 0.656, 0.538, 0.5744, 0.6887, 0.4159, 0.7879, 0.4889, 0.6596, 0.5367, 0.7879, 0.4889, 0.7419, 0.6242, 0.6596, 0.5367, 0.6596, 0.5367, 0.7419, 0.6242, 0.6079, 0.656, 0.7419, 0.6242, 0.6726, 0.7436, 0.6079, 0.656, 0.7984, 0.3715, 0.8917, 0.4434, 0.7879, 0.4889, 0.8917, 0.4434, 0.8673, 0.5783, 0.7879, 0.4889, 0.7879, 0.4889, 0.8673, 0.5783, 0.7419, 0.6242, 0.8673, 0.5783, 0.805, 0.719, 0.7419, 0.6242, 0.7419, 0.6242, 0.805, 0.719, 0.6726, 0.7436, 0.805, 0.719, 0.7247, 0.8266, 0.6726, 0.7436, 0.538, 0.5744, 0.4216, 0.5849, 0.4742, 0.5071, 0.6079, 0.656, 0.4801, 0.6725, 0.538, 0.5744, 0.6726, 0.7436, 0.5454, 0.7711, 0.6079, 0.656, 0.538, 0.5744, 0.4801, 0.6725, 0.4216, 0.5849, 0.4801, 0.6725, 0.3612, 0.6764, 0.4216, 0.5849, 0.6079, 0.656, 0.5454, 0.7711, 0.4801, 0.6725, 0.5454, 0.7711, 0.4128, 0.785, 0.4801, 0.6725, 0.4801, 0.6725, 0.4128, 0.785, 0.3612, 0.6764, 0.4128, 0.785, 0.2969, 0.779, 0.3612, 0.6764, 0.6726, 0.7436, 0.6072, 0.865, 0.5454, 0.7711, 0.6072, 0.865, 0.474, 0.894, 0.5454, 0.7711, 0.5454, 0.7711, 0.474, 0.894, 0.4128, 0.785, 0.474, 0.894, 0.344, 0.8992, 0.4128, 0.785, 0.4128, 0.785, 0.344, 0.8992, 0.2969, 0.779, 0.344, 0.8992, 0.2382, 0.8777, 0.2969, 0.779, 0.4216, 0.5849, 0.3779, 0.4869, 0.4742, 0.5071, 0.3612, 0.6764, 0.3152, 0.57, 0.4216, 0.5849, 0.2969, 0.779, 0.2477, 0.6681, 0.3612, 0.6764, 0.4216, 0.5849, 0.3152, 0.57, 0.3779, 0.4869, 0.3152, 0.57, 0.2714, 0.4593, 0.3779, 0.4869, 0.3612, 0.6764, 0.2477, 0.6681, 0.3152, 0.57, 0.2477, 0.6681, 0.2035, 0.5452, 0.3152, 0.57, 0.3152, 0.57, 0.2035, 0.5452, 0.2714, 0.4593, 0.2035, 0.5452, 0.1652, 0.4262, 0.2714, 0.4593, 0.2969, 0.779, 0.1804, 0.7751, 0.2477, 0.6681, 0.1804, 0.7751, 0.1316, 0.6474, 0.2477, 0.6681, 0.2477, 0.6681, 0.1316, 0.6474, 0.2035, 0.5452, 0.1316, 0.6474, 0.09526, 0.5164, 0.2035, 0.5452, 0.2035, 0.5452, 0.09526, 0.5164, 0.1652, 0.4262, 0.09526, 0.5164, 0.06841, 0.3973, 0.1652, 0.4262, 0.3779, 0.4869, 0.4625, 0.4145, 0.4742, 0.5071, 0.2714, 0.4593, 0.3484, 0.3787, 0.3779, 0.4869, 0.1652, 0.4262, 0.224, 0.3329, 0.2714, 0.4593, 0.3779, 0.4869, 0.3484, 0.3787, 0.4625, 0.4145, 0.3484, 0.3787, 0.4391, 0.2999, 0.4625, 0.4145, 0.2714, 0.4593, 0.224, 0.3329, 0.3484, 0.3787, 0.224, 0.3329, 0.3083, 0.2429, 0.3484, 0.3787, 0.3484, 0.3787, 0.3083, 0.2429, 0.4391, 0.2999, 0.3083, 0.2429, 0.4045, 0.1743, 0.4391, 0.2999, 0.1652, 0.4262, 0.1099, 0.2942, 0.224, 0.3329, 0.1099, 0.2942, 0.1778, 0.1867, 0.224, 0.3329, 0.224, 0.3329, 0.1778, 0.1867, 0.3083, 0.2429, 0.1778, 0.1867, 0.2722, 0.1083, 0.3083, 0.2429, 0.3083, 0.2429, 0.2722, 0.1083, 0.4045, 0.1743, 0.2722, 0.1083, 0.3713, 0.06429, 0.4045, 0.1743, 0.4625, 0.4145, 0.5709, 0.4654, 0.4742, 0.5071, 0.4391, 0.2999, 0.5677, 0.3537, 0.4625, 0.4145, 0.4045, 0.1743, 0.5428, 0.2272, 0.4391, 0.2999, 0.4625, 0.4145, 0.5677, 0.3537, 0.5709, 0.4654, 0.5677, 0.3537, 0.6887, 0.4159, 0.5709, 0.4654, 0.4391, 0.2999, 0.5428, 0.2272, 0.5677, 0.3537, 0.5428, 0.2272, 0.6895, 0.2953, 0.5677, 0.3537, 0.5677, 0.3537, 0.6895, 0.2953, 0.6887, 0.4159, 0.6895, 0.2953, 0.7984, 0.3715, 0.6887, 0.4159, 0.4045, 0.1743, 0.5025, 0.1036, 0.5428, 0.2272, 0.5025, 0.1036, 0.6587, 0.1672, 0.5428, 0.2272, 0.5428, 0.2272, 0.6587, 0.1672, 0.6895, 0.2953, 0.6587, 0.1672, 0.7973, 0.2513, 0.6895, 0.2953, 0.6895, 0.2953, 0.7973, 0.2513, 0.7984, 0.3715, 0.7973, 0.2513, 0.8842, 0.3353, 0.7984, 0.3715, 0.9657, 0.3706, 0.9685, 0.5203, 0.8917, 0.4434, 0.9161, 0.6939, 0.805, 0.719, 0.8673, 0.5783, -5.362e-08, 0.4526, 0.01045, 0.3077, 0.06841, 0.3973, 0.5476, 0.9771, 0.3909, 1.0, 0.474, 0.894, 0.6928, 0.9257, 0.6072, 0.865, 0.7247, 0.8266, 0.6928, 0.9257, 0.5476, 0.9771, 0.6072, 0.865, 0.3909, 1.0, 0.344, 0.8992, 0.474, 0.894, 0.1619, 0.05446, 0.2812, -4.508e-08, 0.2722, 0.1083, 0.0763, 0.7645, 0.02494, 0.6054, 0.1316, 0.6474, 0.1506, 0.8972, 0.1804, 0.7751, 0.2382, 0.8777, 0.1506, 0.8972, 0.0763, 0.7645, 0.1804, 0.7751, 0.02494, 0.6054, 0.09526, 0.5164, 0.1316, 0.6474, 0.4251, -5.394e-08, 0.5025, 0.1036, 0.3713, 0.06429, 0.06424, 0.1698, 0.1619, 0.05446, 0.1778, 0.1867, 0.01045, 0.3077, 0.06424, 0.1698, 0.1099, 0.2942, 0.1619, 0.05446, 0.2722, 0.1083, 0.1778, 0.1867, 0.9685, 0.5203, 0.8673, 0.5783, 0.8917, 0.4434, 0.5946, 0.04571, 0.7753, 0.1314, 0.6587, 0.1672, 0.4251, -5.394e-08, 0.5946, 0.04571, 0.5025, 0.1036, 0.7753, 0.1314, 0.7973, 0.2513, 0.6587, 0.1672, 0.9685, 0.5203, 0.9161, 0.6939, 0.8673, 0.5783, 0.0763, 0.7645, 0.1316, 0.6474, 0.1804, 0.7751, 0.9161, 0.6939, 0.8201, 0.8381, 0.805, 0.719, 0.8201, 0.8381, 0.7247, 0.8266, 0.805, 0.719, 0.256, 0.9789, 0.1506, 0.8972, 0.2382, 0.8777, -5.362e-08, 0.4526, 0.06841, 0.3973, 0.09526, 0.5164, 0.5946, 0.04571, 0.6587, 0.1672, 0.5025, 0.1036, 0.02494, 0.6054, -5.362e-08, 0.4526, 0.09526, 0.5164, 0.2812, -4.508e-08, 0.3713, 0.06429, 0.2722, 0.1083, 0.01045, 0.3077, 0.1099, 0.2942, 0.06841, 0.3973, 0.7753, 0.1314, 0.9055, 0.2444, 0.7973, 0.2513, 0.9055, 0.2444, 0.8842, 0.3353, 0.7973, 0.2513, 0.9657, 0.3706, 0.8917, 0.4434, 0.8842, 0.3353, 0.2812, -4.508e-08, 0.4251, -5.394e-08, 0.3713, 0.06429, 0.5476, 0.9771, 0.474, 0.894, 0.6072, 0.865, 0.8201, 0.8381, 0.6928, 0.9257, 0.7247, 0.8266, 0.06424, 0.1698, 0.1778, 0.1867, 0.1099, 0.2942, 0.3909, 1.0, 0.256, 0.9789, 0.344, 0.8992, 0.256, 0.9789, 0.2382, 0.8777, 0.344, 0.8992, 0.9055, 0.2444, 0.9657, 0.3706, 0.8842, 0.3353])
me_icosphere_001.materials.append(mat_material_001)
me_icosphere_001.materials.append(mat_material_002)
me_icosphere_001.materials.append(mat_material)
me_icosphere_001.update()

# ---- objects
ob_icosphere = bpy.data.objects.new('Icosphere', me_icosphere)
ob_icosphere_001 = bpy.data.objects.new('Icosphere.001', me_icosphere_001)

# ---- transforms, parenting, visibility, modifiers, constraints
ob_icosphere.location = (0.0, 0.0, 0.3745)
_m = ob_icosphere.modifiers.new('Smooth by Angle', 'NODES')
_m.node_group = ng_smooth_by_angle
_gi = [s.identifier for s in ng_smooth_by_angle.interface.items_tree if s.item_type == 'SOCKET' and s.in_out == 'INPUT']
_m[_gi[1]] = 1.271  # Angle
_m.use_pin_to_last = True
_m.show_group_selector = False
ob_icosphere_001.location = (0.0, 0.0, 0.3745)
_m = ob_icosphere_001.modifiers.new('Smooth by Angle', 'NODES')
_m.node_group = ng_smooth_by_angle
_gi = [s.identifier for s in ng_smooth_by_angle.interface.items_tree if s.item_type == 'SOCKET' and s.in_out == 'INPUT']
_m[_gi[1]] = 1.271  # Angle
_m.use_pin_to_last = True
_m.show_group_selector = False

# ---- collection membership
col_collection.objects.link(ob_icosphere)
col_collection.objects.link(ob_icosphere_001)

# ---- scene / render settings (as saved in the file)
scene.frame_start = 1; scene.frame_end = 250; scene.frame_set(14)
scene.render.engine = 'BLENDER_EEVEE_NEXT'
scene.eevee.ray_tracing_options.trace_max_roughness = 0.0
bpy.context.view_layer.update()

# ---- added for rendering (the .blend has no active camera and no usable light): camera, sun
cam_auto = bpy.data.cameras.new('AutoCamera')
cam_auto.lens = 50.0
cam_auto.sensor_width = 36.0
cam_auto.clip_end = 1000.0
ob_auto_camera = bpy.data.objects.new('AutoCamera', cam_auto)
scene.collection.objects.link(ob_auto_camera)
ob_auto_camera.location = (3.40432, -3.98087, 3.23077)
ob_auto_camera.rotation_euler = (1.09748, -7.21219e-08, 0.694738)
scene.camera = ob_auto_camera
light_auto_sun = bpy.data.lights.new('AutoSun', 'SUN')
light_auto_sun.energy = 3.0
light_auto_sun.angle = 0.0523599
ob_auto_sun = bpy.data.objects.new('AutoSun', light_auto_sun)
scene.collection.objects.link(ob_auto_sun)
ob_auto_sun.rotation_euler = (0.872665, 0.174533, 0.523599)
bpy.context.view_layer.update()
